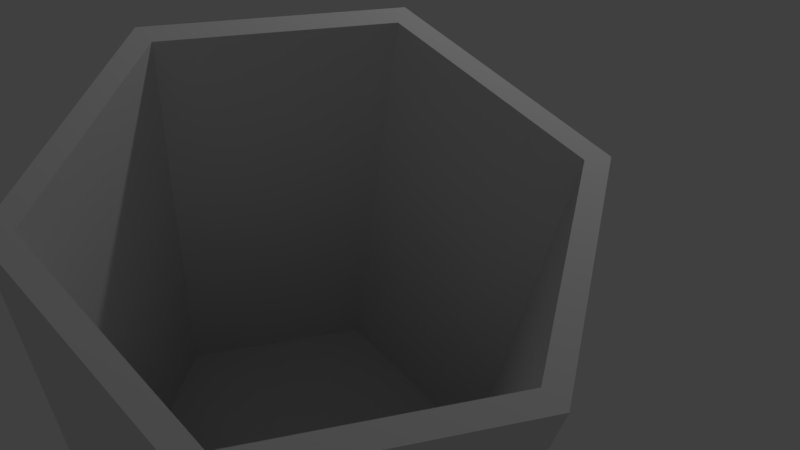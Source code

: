 # Source: model.blend  (saved by Blender 2.79.0; exported with 4.5.12 LTS)
import bpy
from mathutils import Matrix  # noqa: F401  (used for matrix-valued properties, if any)

bpy.ops.wm.read_factory_settings(use_empty=True)
scene = bpy.context.scene
scene.name = 'Scene'

# ---- collections
col_collection_1 = bpy.data.collections.new('Collection 1'); scene.collection.children.link(col_collection_1)

# ---- world
world_world = bpy.data.worlds.new('World'); scene.world = world_world
world_world.color = (0.05088, 0.05088, 0.05088)
world_world.use_sun_shadow = False
world_world.sun_shadow_jitter_overblur = 0.0
world_world.cycles.sampling_method = 'MANUAL'

# ---- cameras
cam_camera = bpy.data.cameras.new('Camera')
cam_camera.clip_end = 100.0
cam_camera.lens = 35.0
cam_camera.sensor_width = 32.0
cam_camera.sensor_height = 18.0
cam_camera.ortho_scale = 7.314
cam_camera.dof.focus_distance = 0.0

# ---- lights
light_lamp = bpy.data.lights.new('Lamp', 'POINT')
light_lamp.transmission_factor = 0.0
light_lamp.cutoff_distance = 30.0
light_lamp.energy = 100.0
light_lamp.shadow_buffer_clip_start = 1.001
light_lamp.shadow_soft_size = 0.1
light_lamp.shadow_maximum_resolution = 0.006
light_lamp.use_absolute_resolution = True

# ---- meshes
me_circle = bpy.data.meshes.new('Circle')
me_circle.from_pydata([(0.0, 1.0, 0.0), (-0.866, 0.5, 0.0), (-0.866, -0.5, 0.0), (8.742e-08, -1.0, 0.0), (0.866, -0.5, 0.0), (0.866, 0.5, 0.0), (0.0, 1.0, 0.2), (-0.866, 0.5, 0.2), (-0.866, -0.5, 0.2), (8.742e-08, -1.0, 0.2), (0.866, -0.5, 0.2), (0.866, 0.5, 0.2)], [], [(1, 0, 5, 4, 3, 2), (7, 8, 9, 10, 11, 6), (5, 0, 6, 11), (3, 4, 10, 9), (1, 2, 8, 7), (4, 5, 11, 10), (2, 3, 9, 8), (0, 1, 7, 6)])
me_circle.use_remesh_preserve_volume = False
me_circle.use_remesh_preserve_attributes = False
me_circle.use_mirror_vertex_groups = False
me_circle.update()
me_circle_002 = bpy.data.meshes.new('Circle.002')
me_circle_002.from_pydata([(-4.679e-08, 1.0, -2.6), (-0.866, 0.5, -2.6), (-0.866, -0.5, -2.6), (4.063e-08, -1.0, -2.6), (0.866, -0.5, -2.6), (0.866, 0.5, -2.6), (-4.679e-08, 1.0, 2.6), (-0.866, 0.5, 2.6), (-0.866, -0.5, 2.6), (4.063e-08, -1.0, 2.6), (0.866, -0.5, 2.6), (0.866, 0.5, 2.6), (-0.7794, -0.45, 2.6), (-0.7794, -0.45, -2.6), (-0.7794, 0.45, 2.6), (-0.7794, 0.45, -2.6), (0.7794, 0.45, 2.6), (0.7794, 0.45, -2.6), (0.7794, -0.45, 2.6), (0.7794, -0.45, -2.6), (-4.381e-08, 0.9, 2.6), (-4.381e-08, 0.9, -2.6), (3.487e-08, -0.9, 2.6), (3.487e-08, -0.9, -2.6)], [], [(1, 15, 13, 23, 19, 4, 3, 2), (7, 8, 12, 14, 20, 16, 11, 6), (5, 0, 6, 11), (3, 4, 10, 9), (1, 2, 8, 7), (4, 5, 11, 10), (2, 3, 9, 8), (0, 1, 7, 6), (17, 16, 20, 21), (21, 20, 14, 15), (11, 16, 18, 22, 12, 8, 9, 10), (13, 12, 22, 23), (4, 19, 17, 21, 15, 1, 0, 5), (15, 14, 12, 13), (23, 22, 18, 19), (19, 18, 16, 17)])
me_circle_002.use_remesh_preserve_volume = False
me_circle_002.use_remesh_preserve_attributes = False
me_circle_002.use_mirror_vertex_groups = False
me_circle_002.update()

# ---- objects
ob_circle = bpy.data.objects.new('Circle', me_circle)
ob_lamp = bpy.data.objects.new('Lamp', light_lamp)
ob_camera = bpy.data.objects.new('Camera', cam_camera)
ob_circle_002 = bpy.data.objects.new('Circle.002', me_circle_002)

# ---- transforms, parenting, visibility, modifiers, constraints
ob_circle.location = (0.0, 0.0, 0.0)
ob_circle.scale = (1.428, 1.428, 0.6)
ob_circle.lineart.crease_threshold = 0.0
ob_lamp.location = (4.076, 1.005, 5.904)
ob_lamp.rotation_euler = (0.6503, 0.05522, 1.866)
ob_lamp.lock_rotations_4d = False
ob_lamp.empty_display_type = 'ARROWS'
ob_lamp.color = (0.0, 0.0, 0.0, 0.0)
ob_lamp.lineart.crease_threshold = 0.0
ob_camera.location = (-1.774, -1.829, 6.214)
ob_camera.rotation_euler = (0.675, -0.1097, -0.7793)
ob_camera.lock_rotations_4d = False
ob_camera.empty_display_type = 'ARROWS'
ob_camera.color = (0.0, 0.0, 0.0, 0.0)
ob_camera.display_type = 'WIRE'
ob_camera.lineart.crease_threshold = 0.0
ob_circle_002.location = (6.682e-08, -2.837e-08, 1.68)
ob_circle_002.scale = (1.428, 1.428, 0.6)
ob_circle_002.lineart.crease_threshold = 0.0

# ---- collection membership
col_collection_1.objects.link(ob_circle)
col_collection_1.objects.link(ob_lamp)
col_collection_1.objects.link(ob_camera)
col_collection_1.objects.link(ob_circle_002)

# ---- scene / render settings (as saved in the file)
scene.camera = ob_camera
scene.frame_start = 1; scene.frame_end = 250; scene.frame_set(1)
scene.render.engine = 'CYCLES'
scene.render.resolution_percentage = 50
scene.render.dither_intensity = 0.0
scene.cycles.use_denoising = False
scene.cycles.samples = 128
scene.cycles.sampling_pattern = 'TABULATED_SOBOL'
scene.cycles.use_adaptive_sampling = False
scene.cycles.use_light_tree = False
scene.cycles.blur_glossy = 0.0
scene.cycles.sample_clamp_indirect = 0.0
scene.view_settings.view_transform = 'Standard'
bpy.context.view_layer.update()

